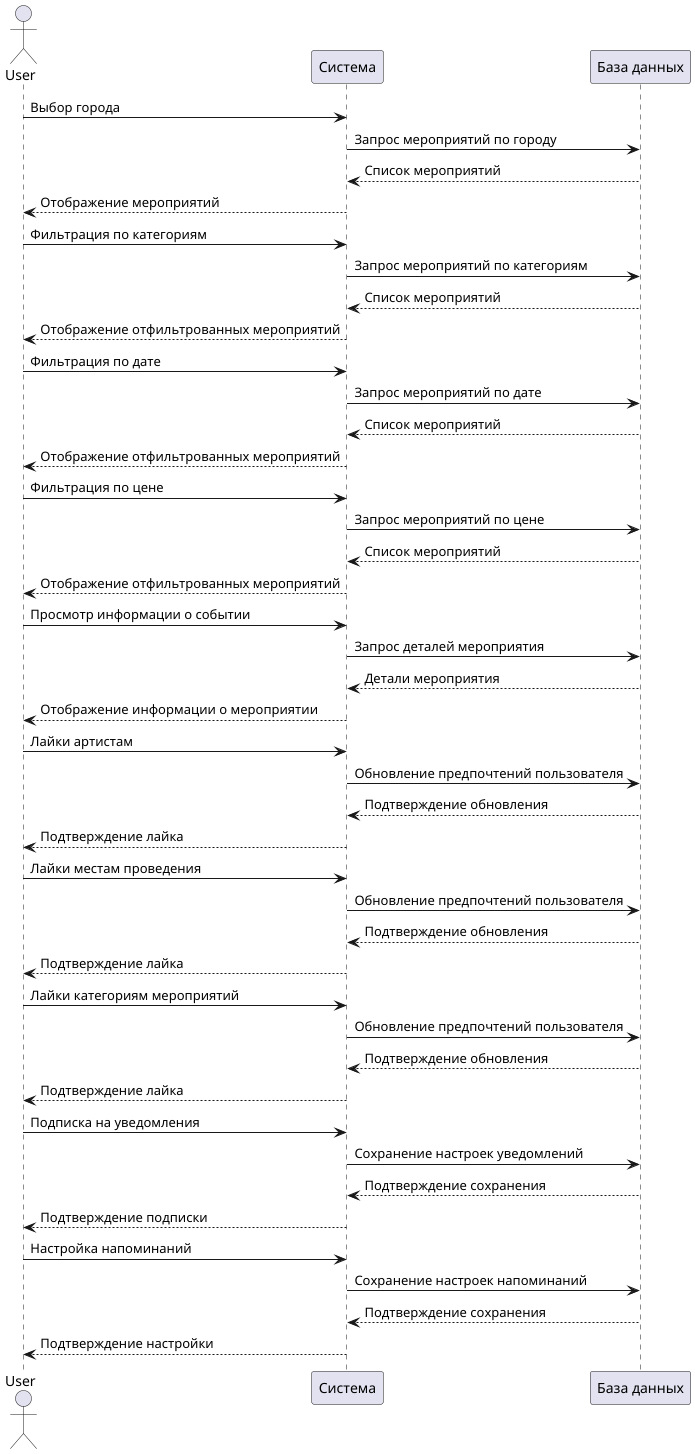

The diagram above was rendered by PlantUML. Its source (embedded in the PNG):
@startuml

actor User
participant "Система" as System
participant "База данных" as Database

User -> System: Выбор города
System -> Database: Запрос мероприятий по городу
Database --> System: Список мероприятий
System --> User: Отображение мероприятий

User -> System: Фильтрация по категориям
System -> Database: Запрос мероприятий по категориям
Database --> System: Список мероприятий
System --> User: Отображение отфильтрованных мероприятий

User -> System: Фильтрация по дате
System -> Database: Запрос мероприятий по дате
Database --> System: Список мероприятий
System --> User: Отображение отфильтрованных мероприятий

User -> System: Фильтрация по цене
System -> Database: Запрос мероприятий по цене
Database --> System: Список мероприятий
System --> User: Отображение отфильтрованных мероприятий

User -> System: Просмотр информации о событии
System -> Database: Запрос деталей мероприятия
Database --> System: Детали мероприятия
System --> User: Отображение информации о мероприятии

User -> System: Лайки артистам
System -> Database: Обновление предпочтений пользователя
Database --> System: Подтверждение обновления
System --> User: Подтверждение лайка

User -> System: Лайки местам проведения
System -> Database: Обновление предпочтений пользователя
Database --> System: Подтверждение обновления
System --> User: Подтверждение лайка

User -> System: Лайки категориям мероприятий
System -> Database: Обновление предпочтений пользователя
Database --> System: Подтверждение обновления
System --> User: Подтверждение лайка

User -> System: Подписка на уведомления
System -> Database: Сохранение настроек уведомлений
Database --> System: Подтверждение сохранения
System --> User: Подтверждение подписки

User -> System: Настройка напоминаний
System -> Database: Сохранение настроек напоминаний
Database --> System: Подтверждение сохранения
System --> User: Подтверждение настройки

@enduml